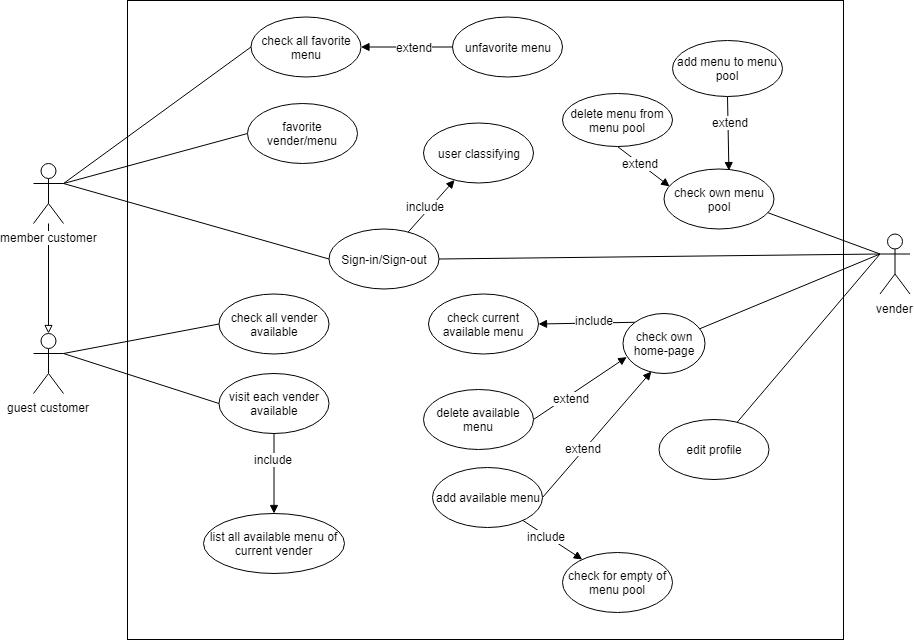

The diagram above was exported from draw.io. Its source (the exported page's mxGraphModel, read from the mxfile embedded in the PNG):
<mxGraphModel dx="1422" dy="745" grid="0" gridSize="10" guides="1" tooltips="1" connect="1" arrows="1" fold="1" page="1" pageScale="1" pageWidth="827" pageHeight="1169" math="0" shadow="0">
  <root>
    <mxCell id="0" />
    <mxCell id="1" parent="0" />
    <mxCell id="kVUiy9y-n9MscTTyk7RA-9" style="rounded=0;orthogonalLoop=1;jettySize=auto;html=1;exitX=1;exitY=0.3333333333333333;exitDx=0;exitDy=0;exitPerimeter=0;entryX=0;entryY=0.5;entryDx=0;entryDy=0;endArrow=none;endFill=0;" edge="1" parent="1" source="kVUiy9y-n9MscTTyk7RA-1" target="kVUiy9y-n9MscTTyk7RA-5">
      <mxGeometry relative="1" as="geometry" />
    </mxCell>
    <mxCell id="kVUiy9y-n9MscTTyk7RA-17" value="" style="edgeStyle=none;rounded=0;orthogonalLoop=1;jettySize=auto;html=1;endArrow=block;endFill=0;" edge="1" parent="1" source="kVUiy9y-n9MscTTyk7RA-1" target="kVUiy9y-n9MscTTyk7RA-16">
      <mxGeometry relative="1" as="geometry" />
    </mxCell>
    <mxCell id="kVUiy9y-n9MscTTyk7RA-26" style="edgeStyle=none;rounded=0;orthogonalLoop=1;jettySize=auto;html=1;exitX=1;exitY=0.3333333333333333;exitDx=0;exitDy=0;exitPerimeter=0;entryX=0;entryY=0.5;entryDx=0;entryDy=0;endArrow=none;endFill=0;" edge="1" parent="1" source="kVUiy9y-n9MscTTyk7RA-1" target="kVUiy9y-n9MscTTyk7RA-24">
      <mxGeometry relative="1" as="geometry" />
    </mxCell>
    <mxCell id="kVUiy9y-n9MscTTyk7RA-29" style="edgeStyle=none;rounded=0;orthogonalLoop=1;jettySize=auto;html=1;exitX=1;exitY=0.3333333333333333;exitDx=0;exitDy=0;exitPerimeter=0;entryX=0;entryY=0.5;entryDx=0;entryDy=0;endArrow=none;endFill=0;" edge="1" parent="1" source="kVUiy9y-n9MscTTyk7RA-1" target="kVUiy9y-n9MscTTyk7RA-28">
      <mxGeometry relative="1" as="geometry" />
    </mxCell>
    <mxCell id="kVUiy9y-n9MscTTyk7RA-1" value="member customer" style="shape=umlActor;verticalLabelPosition=bottom;labelBackgroundColor=#ffffff;verticalAlign=top;html=1;outlineConnect=0;" vertex="1" parent="1">
      <mxGeometry x="45" y="190" width="30" height="60" as="geometry" />
    </mxCell>
    <mxCell id="kVUiy9y-n9MscTTyk7RA-19" style="edgeStyle=none;rounded=0;orthogonalLoop=1;jettySize=auto;html=1;exitX=1;exitY=0.3333333333333333;exitDx=0;exitDy=0;exitPerimeter=0;entryX=0;entryY=0.5;entryDx=0;entryDy=0;endArrow=none;endFill=0;" edge="1" parent="1" source="kVUiy9y-n9MscTTyk7RA-16" target="kVUiy9y-n9MscTTyk7RA-11">
      <mxGeometry relative="1" as="geometry" />
    </mxCell>
    <mxCell id="kVUiy9y-n9MscTTyk7RA-20" style="edgeStyle=none;rounded=0;orthogonalLoop=1;jettySize=auto;html=1;exitX=1;exitY=0.3333333333333333;exitDx=0;exitDy=0;exitPerimeter=0;entryX=0;entryY=0.5;entryDx=0;entryDy=0;endArrow=none;endFill=0;" edge="1" parent="1" source="kVUiy9y-n9MscTTyk7RA-16" target="kVUiy9y-n9MscTTyk7RA-14">
      <mxGeometry relative="1" as="geometry" />
    </mxCell>
    <mxCell id="kVUiy9y-n9MscTTyk7RA-16" value="guest customer" style="shape=umlActor;verticalLabelPosition=bottom;labelBackgroundColor=#ffffff;verticalAlign=top;html=1;outlineConnect=0;" vertex="1" parent="1">
      <mxGeometry x="45" y="360" width="30" height="60" as="geometry" />
    </mxCell>
    <mxCell id="kVUiy9y-n9MscTTyk7RA-10" style="edgeStyle=none;rounded=0;orthogonalLoop=1;jettySize=auto;html=1;exitX=0;exitY=0.3333333333333333;exitDx=0;exitDy=0;exitPerimeter=0;entryX=1;entryY=0.5;entryDx=0;entryDy=0;endArrow=none;endFill=0;" edge="1" parent="1" source="kVUiy9y-n9MscTTyk7RA-4" target="kVUiy9y-n9MscTTyk7RA-5">
      <mxGeometry relative="1" as="geometry" />
    </mxCell>
    <mxCell id="kVUiy9y-n9MscTTyk7RA-47" style="edgeStyle=none;rounded=0;orthogonalLoop=1;jettySize=auto;html=1;exitX=0;exitY=0.3333333333333333;exitDx=0;exitDy=0;exitPerimeter=0;startArrow=none;startFill=0;endArrow=none;endFill=0;" edge="1" parent="1" source="kVUiy9y-n9MscTTyk7RA-4" target="kVUiy9y-n9MscTTyk7RA-36">
      <mxGeometry relative="1" as="geometry" />
    </mxCell>
    <mxCell id="kVUiy9y-n9MscTTyk7RA-49" style="edgeStyle=none;rounded=0;orthogonalLoop=1;jettySize=auto;html=1;exitX=0;exitY=0.3333333333333333;exitDx=0;exitDy=0;exitPerimeter=0;startArrow=none;startFill=0;endArrow=none;endFill=0;" edge="1" parent="1" source="kVUiy9y-n9MscTTyk7RA-4" target="kVUiy9y-n9MscTTyk7RA-48">
      <mxGeometry relative="1" as="geometry" />
    </mxCell>
    <mxCell id="kVUiy9y-n9MscTTyk7RA-56" style="edgeStyle=none;rounded=0;orthogonalLoop=1;jettySize=auto;html=1;exitX=0;exitY=0.3333333333333333;exitDx=0;exitDy=0;exitPerimeter=0;entryX=0.941;entryY=0.726;entryDx=0;entryDy=0;entryPerimeter=0;startArrow=none;startFill=0;endArrow=none;endFill=0;" edge="1" parent="1" source="kVUiy9y-n9MscTTyk7RA-4" target="kVUiy9y-n9MscTTyk7RA-50">
      <mxGeometry relative="1" as="geometry" />
    </mxCell>
    <mxCell id="kVUiy9y-n9MscTTyk7RA-4" value="vender" style="shape=umlActor;verticalLabelPosition=bottom;labelBackgroundColor=#ffffff;verticalAlign=top;html=1;outlineConnect=0;" vertex="1" parent="1">
      <mxGeometry x="891.5" y="260.5" width="30" height="60" as="geometry" />
    </mxCell>
    <mxCell id="kVUiy9y-n9MscTTyk7RA-34" value="" style="edgeStyle=none;rounded=0;orthogonalLoop=1;jettySize=auto;html=1;startArrow=none;startFill=0;endArrow=block;endFill=1;" edge="1" parent="1" source="kVUiy9y-n9MscTTyk7RA-5" target="kVUiy9y-n9MscTTyk7RA-33">
      <mxGeometry relative="1" as="geometry" />
    </mxCell>
    <mxCell id="kVUiy9y-n9MscTTyk7RA-35" value="include" style="text;html=1;resizable=0;points=[];align=center;verticalAlign=middle;labelBackgroundColor=#ffffff;" vertex="1" connectable="0" parent="kVUiy9y-n9MscTTyk7RA-34">
      <mxGeometry x="0.2559" relative="1" as="geometry">
        <mxPoint x="-12" y="7" as="offset" />
      </mxGeometry>
    </mxCell>
    <mxCell id="kVUiy9y-n9MscTTyk7RA-5" value="Sign-in/Sign-out" style="ellipse;whiteSpace=wrap;html=1;" vertex="1" parent="1">
      <mxGeometry x="340.5" y="255.5" width="110" height="60" as="geometry" />
    </mxCell>
    <mxCell id="kVUiy9y-n9MscTTyk7RA-33" value="user classifying" style="ellipse;whiteSpace=wrap;html=1;" vertex="1" parent="1">
      <mxGeometry x="435" y="149.5" width="110" height="60" as="geometry" />
    </mxCell>
    <mxCell id="kVUiy9y-n9MscTTyk7RA-11" value="check all vender available" style="ellipse;whiteSpace=wrap;html=1;" vertex="1" parent="1">
      <mxGeometry x="230.5" y="320.5" width="110" height="60" as="geometry" />
    </mxCell>
    <mxCell id="kVUiy9y-n9MscTTyk7RA-22" value="" style="edgeStyle=none;rounded=0;orthogonalLoop=1;jettySize=auto;html=1;endArrow=block;endFill=1;" edge="1" parent="1" source="kVUiy9y-n9MscTTyk7RA-14" target="kVUiy9y-n9MscTTyk7RA-21">
      <mxGeometry relative="1" as="geometry" />
    </mxCell>
    <mxCell id="kVUiy9y-n9MscTTyk7RA-23" value="include" style="text;html=1;resizable=0;points=[];align=center;verticalAlign=middle;labelBackgroundColor=#ffffff;" vertex="1" connectable="0" parent="kVUiy9y-n9MscTTyk7RA-22">
      <mxGeometry x="-0.3845" y="-1" relative="1" as="geometry">
        <mxPoint as="offset" />
      </mxGeometry>
    </mxCell>
    <mxCell id="kVUiy9y-n9MscTTyk7RA-14" value="visit each vender available" style="ellipse;whiteSpace=wrap;html=1;" vertex="1" parent="1">
      <mxGeometry x="230.5" y="400" width="110" height="60" as="geometry" />
    </mxCell>
    <mxCell id="kVUiy9y-n9MscTTyk7RA-21" value="list all available menu of current vender" style="ellipse;whiteSpace=wrap;html=1;" vertex="1" parent="1">
      <mxGeometry x="215" y="540" width="141" height="60" as="geometry" />
    </mxCell>
    <mxCell id="kVUiy9y-n9MscTTyk7RA-24" value="favorite vender/menu" style="ellipse;whiteSpace=wrap;html=1;" vertex="1" parent="1">
      <mxGeometry x="259" y="130" width="110" height="60" as="geometry" />
    </mxCell>
    <mxCell id="kVUiy9y-n9MscTTyk7RA-31" value="" style="edgeStyle=none;rounded=0;orthogonalLoop=1;jettySize=auto;html=1;endArrow=none;endFill=0;startArrow=block;startFill=1;" edge="1" parent="1" source="kVUiy9y-n9MscTTyk7RA-28" target="kVUiy9y-n9MscTTyk7RA-30">
      <mxGeometry relative="1" as="geometry" />
    </mxCell>
    <mxCell id="kVUiy9y-n9MscTTyk7RA-32" value="extend" style="text;html=1;resizable=0;points=[];align=center;verticalAlign=middle;labelBackgroundColor=#ffffff;" vertex="1" connectable="0" parent="kVUiy9y-n9MscTTyk7RA-31">
      <mxGeometry x="0.3866" y="-1" relative="1" as="geometry">
        <mxPoint x="-10.5" y="-1" as="offset" />
      </mxGeometry>
    </mxCell>
    <mxCell id="kVUiy9y-n9MscTTyk7RA-28" value="check all favorite menu" style="ellipse;whiteSpace=wrap;html=1;" vertex="1" parent="1">
      <mxGeometry x="262.5" y="43.5" width="110" height="60" as="geometry" />
    </mxCell>
    <mxCell id="kVUiy9y-n9MscTTyk7RA-30" value="unfavorite menu" style="ellipse;whiteSpace=wrap;html=1;" vertex="1" parent="1">
      <mxGeometry x="464" y="43.5" width="110" height="60" as="geometry" />
    </mxCell>
    <mxCell id="kVUiy9y-n9MscTTyk7RA-40" style="edgeStyle=none;rounded=0;orthogonalLoop=1;jettySize=auto;html=1;exitX=0;exitY=0;exitDx=0;exitDy=0;entryX=1;entryY=0.5;entryDx=0;entryDy=0;startArrow=none;startFill=0;endArrow=block;endFill=1;" edge="1" parent="1" source="kVUiy9y-n9MscTTyk7RA-36" target="kVUiy9y-n9MscTTyk7RA-37">
      <mxGeometry relative="1" as="geometry" />
    </mxCell>
    <mxCell id="kVUiy9y-n9MscTTyk7RA-46" value="include" style="text;html=1;resizable=0;points=[];align=center;verticalAlign=middle;labelBackgroundColor=#ffffff;" vertex="1" connectable="0" parent="kVUiy9y-n9MscTTyk7RA-40">
      <mxGeometry x="-0.3333" y="-1" relative="1" as="geometry">
        <mxPoint x="-8.5" y="-1.5" as="offset" />
      </mxGeometry>
    </mxCell>
    <mxCell id="kVUiy9y-n9MscTTyk7RA-36" value="check own home-page" style="ellipse;whiteSpace=wrap;html=1;" vertex="1" parent="1">
      <mxGeometry x="634.5" y="340" width="82" height="60" as="geometry" />
    </mxCell>
    <mxCell id="kVUiy9y-n9MscTTyk7RA-37" value="check current available menu" style="ellipse;whiteSpace=wrap;html=1;" vertex="1" parent="1">
      <mxGeometry x="440" y="320.5" width="110" height="60" as="geometry" />
    </mxCell>
    <mxCell id="kVUiy9y-n9MscTTyk7RA-43" style="edgeStyle=none;rounded=0;orthogonalLoop=1;jettySize=auto;html=1;exitX=1;exitY=0.5;exitDx=0;exitDy=0;entryX=0.045;entryY=0.726;entryDx=0;entryDy=0;entryPerimeter=0;startArrow=none;startFill=0;endArrow=block;endFill=1;" edge="1" parent="1" source="kVUiy9y-n9MscTTyk7RA-38" target="kVUiy9y-n9MscTTyk7RA-36">
      <mxGeometry relative="1" as="geometry" />
    </mxCell>
    <mxCell id="kVUiy9y-n9MscTTyk7RA-45" value="extend" style="text;html=1;resizable=0;points=[];align=center;verticalAlign=middle;labelBackgroundColor=#ffffff;" vertex="1" connectable="0" parent="kVUiy9y-n9MscTTyk7RA-43">
      <mxGeometry x="-0.3545" y="-1" relative="1" as="geometry">
        <mxPoint x="7.5" y="-2.5" as="offset" />
      </mxGeometry>
    </mxCell>
    <mxCell id="kVUiy9y-n9MscTTyk7RA-38" value="delete available menu" style="ellipse;whiteSpace=wrap;html=1;" vertex="1" parent="1">
      <mxGeometry x="435" y="416" width="110" height="60" as="geometry" />
    </mxCell>
    <mxCell id="kVUiy9y-n9MscTTyk7RA-42" style="edgeStyle=none;rounded=0;orthogonalLoop=1;jettySize=auto;html=1;exitX=1;exitY=0.5;exitDx=0;exitDy=0;entryX=0.346;entryY=0.968;entryDx=0;entryDy=0;entryPerimeter=0;startArrow=none;startFill=0;endArrow=block;endFill=1;" edge="1" parent="1" source="kVUiy9y-n9MscTTyk7RA-39" target="kVUiy9y-n9MscTTyk7RA-36">
      <mxGeometry relative="1" as="geometry" />
    </mxCell>
    <mxCell id="kVUiy9y-n9MscTTyk7RA-44" value="extend" style="text;html=1;resizable=0;points=[];align=center;verticalAlign=middle;labelBackgroundColor=#ffffff;" vertex="1" connectable="0" parent="kVUiy9y-n9MscTTyk7RA-42">
      <mxGeometry x="-0.2301" y="2" relative="1" as="geometry">
        <mxPoint as="offset" />
      </mxGeometry>
    </mxCell>
    <mxCell id="kVUiy9y-n9MscTTyk7RA-53" value="" style="edgeStyle=none;rounded=0;orthogonalLoop=1;jettySize=auto;html=1;startArrow=none;startFill=0;endArrow=block;endFill=1;" edge="1" parent="1" source="kVUiy9y-n9MscTTyk7RA-39" target="kVUiy9y-n9MscTTyk7RA-52">
      <mxGeometry relative="1" as="geometry" />
    </mxCell>
    <mxCell id="kVUiy9y-n9MscTTyk7RA-54" value="include" style="text;html=1;resizable=0;points=[];align=center;verticalAlign=middle;labelBackgroundColor=#ffffff;" vertex="1" connectable="0" parent="kVUiy9y-n9MscTTyk7RA-53">
      <mxGeometry x="-0.1999" relative="1" as="geometry">
        <mxPoint as="offset" />
      </mxGeometry>
    </mxCell>
    <mxCell id="kVUiy9y-n9MscTTyk7RA-39" value="add available menu" style="ellipse;whiteSpace=wrap;html=1;" vertex="1" parent="1">
      <mxGeometry x="444" y="494" width="110" height="60" as="geometry" />
    </mxCell>
    <mxCell id="kVUiy9y-n9MscTTyk7RA-52" value="check for empty of menu pool" style="ellipse;whiteSpace=wrap;html=1;" vertex="1" parent="1">
      <mxGeometry x="574" y="579" width="110" height="60" as="geometry" />
    </mxCell>
    <mxCell id="kVUiy9y-n9MscTTyk7RA-48" value="edit profile" style="ellipse;whiteSpace=wrap;html=1;" vertex="1" parent="1">
      <mxGeometry x="670.5" y="446" width="110" height="60" as="geometry" />
    </mxCell>
    <mxCell id="kVUiy9y-n9MscTTyk7RA-50" value="check own menu pool" style="ellipse;whiteSpace=wrap;html=1;" vertex="1" parent="1">
      <mxGeometry x="675.5" y="195.5" width="110" height="60" as="geometry" />
    </mxCell>
    <mxCell id="kVUiy9y-n9MscTTyk7RA-59" style="edgeStyle=none;rounded=0;orthogonalLoop=1;jettySize=auto;html=1;exitX=0.5;exitY=1;exitDx=0;exitDy=0;entryX=0.59;entryY=0.026;entryDx=0;entryDy=0;entryPerimeter=0;startArrow=none;startFill=0;endArrow=block;endFill=1;" edge="1" parent="1" source="kVUiy9y-n9MscTTyk7RA-57" target="kVUiy9y-n9MscTTyk7RA-50">
      <mxGeometry relative="1" as="geometry" />
    </mxCell>
    <mxCell id="kVUiy9y-n9MscTTyk7RA-61" value="extend" style="text;html=1;resizable=0;points=[];align=center;verticalAlign=middle;labelBackgroundColor=#ffffff;" vertex="1" connectable="0" parent="kVUiy9y-n9MscTTyk7RA-59">
      <mxGeometry x="-0.2937" y="2" relative="1" as="geometry">
        <mxPoint as="offset" />
      </mxGeometry>
    </mxCell>
    <mxCell id="kVUiy9y-n9MscTTyk7RA-57" value="add menu to menu pool" style="ellipse;whiteSpace=wrap;html=1;" vertex="1" parent="1">
      <mxGeometry x="684" y="67" width="110" height="56" as="geometry" />
    </mxCell>
    <mxCell id="kVUiy9y-n9MscTTyk7RA-60" style="edgeStyle=none;rounded=0;orthogonalLoop=1;jettySize=auto;html=1;exitX=0.5;exitY=1;exitDx=0;exitDy=0;entryX=0.051;entryY=0.29;entryDx=0;entryDy=0;entryPerimeter=0;startArrow=none;startFill=0;endArrow=block;endFill=1;" edge="1" parent="1" source="kVUiy9y-n9MscTTyk7RA-58" target="kVUiy9y-n9MscTTyk7RA-50">
      <mxGeometry relative="1" as="geometry" />
    </mxCell>
    <mxCell id="kVUiy9y-n9MscTTyk7RA-62" value="extend" style="text;html=1;resizable=0;points=[];align=center;verticalAlign=middle;labelBackgroundColor=#ffffff;" vertex="1" connectable="0" parent="kVUiy9y-n9MscTTyk7RA-60">
      <mxGeometry x="0.3057" y="-1" relative="1" as="geometry">
        <mxPoint x="-11" y="-10" as="offset" />
      </mxGeometry>
    </mxCell>
    <mxCell id="kVUiy9y-n9MscTTyk7RA-58" value="delete menu from menu pool" style="ellipse;whiteSpace=wrap;html=1;" vertex="1" parent="1">
      <mxGeometry x="574" y="120" width="110" height="53" as="geometry" />
    </mxCell>
    <mxCell id="kVUiy9y-n9MscTTyk7RA-64" value="" style="rounded=0;whiteSpace=wrap;html=1;fillColor=none;" vertex="1" parent="1">
      <mxGeometry x="139" y="27" width="716" height="639" as="geometry" />
    </mxCell>
  </root>
</mxGraphModel>